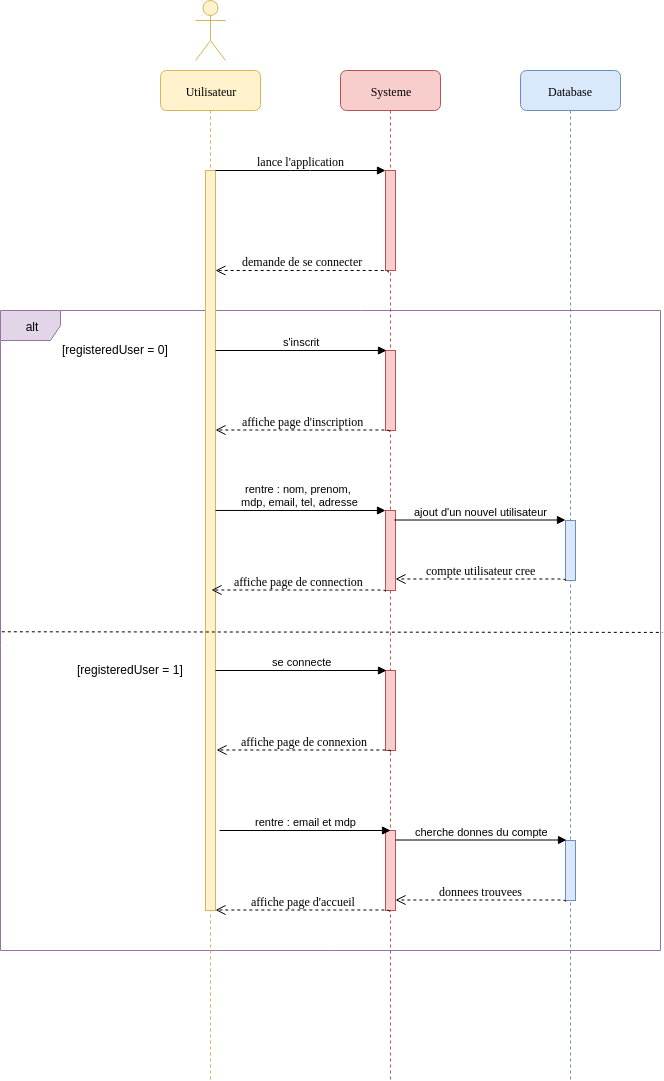

The diagram above was exported from draw.io. Its source (the exported page's mxGraphModel, read from the mxfile embedded in the PNG):
<mxGraphModel dx="1422" dy="662" grid="1" gridSize="10" guides="1" tooltips="1" connect="1" arrows="1" fold="1" page="1" pageScale="1" pageWidth="1100" pageHeight="850" background="#ffffff" math="0" shadow="0">
  <root>
    <mxCell id="0" />
    <mxCell id="1" parent="0" />
    <mxCell id="CPOX9_ng70cuoF5ic2Ej-1" value="alt" style="shape=umlFrame;whiteSpace=wrap;html=1;fillColor=#e1d5e7;strokeColor=#9673a6;" parent="1" vertex="1">
      <mxGeometry x="220" y="440" width="660" height="640" as="geometry" />
    </mxCell>
    <mxCell id="7baba1c4bc27f4b0-2" value="Systeme" style="shape=umlLifeline;perimeter=lifelinePerimeter;whiteSpace=wrap;html=1;container=1;collapsible=0;recursiveResize=0;outlineConnect=0;rounded=1;shadow=0;comic=0;labelBackgroundColor=none;strokeColor=#b85450;strokeWidth=1;fillColor=#f8cecc;fontFamily=Verdana;fontSize=12;align=center;" parent="1" vertex="1">
      <mxGeometry x="560" y="200" width="100" height="1010" as="geometry" />
    </mxCell>
    <mxCell id="7baba1c4bc27f4b0-10" value="" style="html=1;points=[];perimeter=orthogonalPerimeter;rounded=0;shadow=0;comic=0;labelBackgroundColor=none;strokeColor=#b85450;strokeWidth=1;fillColor=#f8cecc;fontFamily=Verdana;fontSize=12;align=center;" parent="7baba1c4bc27f4b0-2" vertex="1">
      <mxGeometry x="45" y="100" width="10" height="100" as="geometry" />
    </mxCell>
    <mxCell id="CPOX9_ng70cuoF5ic2Ej-2" value="&lt;span style=&quot;font-family: &amp;#34;helvetica&amp;#34; , &amp;#34;arial&amp;#34; , sans-serif ; font-size: 0px&quot;&gt;%3CmxGraphModel%3E%3Croot%3E%3CmxCell%20id%3D%220%22%2F%3E%3CmxCell%20id%3D%221%22%20parent%3D%220%22%2F%3E%3CmxCell%20id%3D%222%22%20value%3D%22s'inscrit%22%20style%3D%22html%3D1%3BverticalAlign%3Dbottom%3BendArrow%3Dblock%3BexitX%3D1.1%3BexitY%3D0.409%3BexitDx%3D0%3BexitDy%3D0%3BexitPerimeter%3D0%3BentryX%3D0.1%3BentryY%3D0%3BentryDx%3D0%3BentryDy%3D0%3BentryPerimeter%3D0%3B%22%20edge%3D%221%22%20parent%3D%221%22%3E%3CmxGeometry%20width%3D%2280%22%20relative%3D%221%22%20as%3D%22geometry%22%3E%3CmxPoint%20x%3D%22436%22%20y%3D%22479.96000000000004%22%20as%3D%22sourcePoint%22%2F%3E%3CmxPoint%20x%3D%22606%22%20y%3D%22480%22%20as%3D%22targetPoint%22%2F%3E%3C%2FmxGeometry%3E%3C%2FmxCell%3E%3C%2Froot%3E%3C%2FmxGraphModel%3E&lt;/span&gt;" style="html=1;points=[];perimeter=orthogonalPerimeter;fillColor=#f8cecc;strokeColor=#b85450;" parent="7baba1c4bc27f4b0-2" vertex="1">
      <mxGeometry x="45" y="280" width="10" height="80" as="geometry" />
    </mxCell>
    <mxCell id="CPOX9_ng70cuoF5ic2Ej-7" value="&lt;span style=&quot;font-family: &amp;#34;helvetica&amp;#34; , &amp;#34;arial&amp;#34; , sans-serif ; font-size: 0px&quot;&gt;%3CmxGraphModel%3E%3Croot%3E%3CmxCell%20id%3D%220%22%2F%3E%3CmxCell%20id%3D%221%22%20parent%3D%220%22%2F%3E%3CmxCell%20id%3D%222%22%20value%3D%22s'inscrit%22%20style%3D%22html%3D1%3BverticalAlign%3Dbottom%3BendArrow%3Dblock%3BexitX%3D1.1%3BexitY%3D0.409%3BexitDx%3D0%3BexitDy%3D0%3BexitPerimeter%3D0%3BentryX%3D0.1%3BentryY%3D0%3BentryDx%3D0%3BentryDy%3D0%3BentryPerimeter%3D0%3B%22%20edge%3D%221%22%20parent%3D%221%22%3E%3CmxGeometry%20width%3D%2280%22%20relative%3D%221%22%20as%3D%22geometry%22%3E%3CmxPoint%20x%3D%22436%22%20y%3D%22479.96000000000004%22%20as%3D%22sourcePoint%22%2F%3E%3CmxPoint%20x%3D%22606%22%20y%3D%22480%22%20as%3D%22targetPoint%22%2F%3E%3C%2FmxGeometry%3E%3C%2FmxCell%3E%3C%2Froot%3E%3C%2FmxGraphModel%3E&lt;/span&gt;" style="html=1;points=[];perimeter=orthogonalPerimeter;fillColor=#f8cecc;strokeColor=#b85450;" parent="7baba1c4bc27f4b0-2" vertex="1">
      <mxGeometry x="45" y="440" width="10" height="80" as="geometry" />
    </mxCell>
    <mxCell id="CPOX9_ng70cuoF5ic2Ej-13" value="&lt;span style=&quot;font-family: &amp;#34;helvetica&amp;#34; , &amp;#34;arial&amp;#34; , sans-serif ; font-size: 0px&quot;&gt;%3CmxGraphModel%3E%3Croot%3E%3CmxCell%20id%3D%220%22%2F%3E%3CmxCell%20id%3D%221%22%20parent%3D%220%22%2F%3E%3CmxCell%20id%3D%222%22%20value%3D%22s'inscrit%22%20style%3D%22html%3D1%3BverticalAlign%3Dbottom%3BendArrow%3Dblock%3BexitX%3D1.1%3BexitY%3D0.409%3BexitDx%3D0%3BexitDy%3D0%3BexitPerimeter%3D0%3BentryX%3D0.1%3BentryY%3D0%3BentryDx%3D0%3BentryDy%3D0%3BentryPerimeter%3D0%3B%22%20edge%3D%221%22%20parent%3D%221%22%3E%3CmxGeometry%20width%3D%2280%22%20relative%3D%221%22%20as%3D%22geometry%22%3E%3CmxPoint%20x%3D%22436%22%20y%3D%22479.96000000000004%22%20as%3D%22sourcePoint%22%2F%3E%3CmxPoint%20x%3D%22606%22%20y%3D%22480%22%20as%3D%22targetPoint%22%2F%3E%3C%2FmxGeometry%3E%3C%2FmxCell%3E%3C%2Froot%3E%3C%2FmxGraphModel%3E&lt;/span&gt;" style="html=1;points=[];perimeter=orthogonalPerimeter;fillColor=#f8cecc;strokeColor=#b85450;" parent="7baba1c4bc27f4b0-2" vertex="1">
      <mxGeometry x="45" y="600" width="10" height="80" as="geometry" />
    </mxCell>
    <mxCell id="CPOX9_ng70cuoF5ic2Ej-16" value="&lt;span style=&quot;font-family: &amp;#34;helvetica&amp;#34; , &amp;#34;arial&amp;#34; , sans-serif ; font-size: 0px&quot;&gt;%3CmxGraphModel%3E%3Croot%3E%3CmxCell%20id%3D%220%22%2F%3E%3CmxCell%20id%3D%221%22%20parent%3D%220%22%2F%3E%3CmxCell%20id%3D%222%22%20value%3D%22s'inscrit%22%20style%3D%22html%3D1%3BverticalAlign%3Dbottom%3BendArrow%3Dblock%3BexitX%3D1.1%3BexitY%3D0.409%3BexitDx%3D0%3BexitDy%3D0%3BexitPerimeter%3D0%3BentryX%3D0.1%3BentryY%3D0%3BentryDx%3D0%3BentryDy%3D0%3BentryPerimeter%3D0%3B%22%20edge%3D%221%22%20parent%3D%221%22%3E%3CmxGeometry%20width%3D%2280%22%20relative%3D%221%22%20as%3D%22geometry%22%3E%3CmxPoint%20x%3D%22436%22%20y%3D%22479.96000000000004%22%20as%3D%22sourcePoint%22%2F%3E%3CmxPoint%20x%3D%22606%22%20y%3D%22480%22%20as%3D%22targetPoint%22%2F%3E%3C%2FmxGeometry%3E%3C%2FmxCell%3E%3C%2Froot%3E%3C%2FmxGraphModel%3E&lt;/span&gt;" style="html=1;points=[];perimeter=orthogonalPerimeter;fillColor=#f8cecc;strokeColor=#b85450;" parent="7baba1c4bc27f4b0-2" vertex="1">
      <mxGeometry x="45" y="760" width="10" height="80" as="geometry" />
    </mxCell>
    <mxCell id="7baba1c4bc27f4b0-3" value="Database" style="shape=umlLifeline;perimeter=lifelinePerimeter;whiteSpace=wrap;html=1;container=1;collapsible=0;recursiveResize=0;outlineConnect=0;rounded=1;shadow=0;comic=0;labelBackgroundColor=none;strokeColor=#6c8ebf;strokeWidth=1;fillColor=#dae8fc;fontFamily=Verdana;fontSize=12;align=center;" parent="1" vertex="1">
      <mxGeometry x="740" y="200" width="100" height="1010" as="geometry" />
    </mxCell>
    <mxCell id="7baba1c4bc27f4b0-13" value="" style="html=1;points=[];perimeter=orthogonalPerimeter;rounded=0;shadow=0;comic=0;labelBackgroundColor=none;strokeColor=#6c8ebf;strokeWidth=1;fillColor=#dae8fc;fontFamily=Verdana;fontSize=12;align=center;" parent="7baba1c4bc27f4b0-3" vertex="1">
      <mxGeometry x="45" y="450" width="10" height="60" as="geometry" />
    </mxCell>
    <mxCell id="CPOX9_ng70cuoF5ic2Ej-19" value="" style="html=1;points=[];perimeter=orthogonalPerimeter;rounded=0;shadow=0;comic=0;labelBackgroundColor=none;strokeColor=#6c8ebf;strokeWidth=1;fillColor=#dae8fc;fontFamily=Verdana;fontSize=12;align=center;" parent="7baba1c4bc27f4b0-3" vertex="1">
      <mxGeometry x="45" y="770" width="10" height="60" as="geometry" />
    </mxCell>
    <mxCell id="7baba1c4bc27f4b0-8" value="Utilisateur" style="shape=umlLifeline;perimeter=lifelinePerimeter;whiteSpace=wrap;html=1;container=1;collapsible=0;recursiveResize=0;outlineConnect=0;rounded=1;shadow=0;comic=0;labelBackgroundColor=none;strokeColor=#d6b656;strokeWidth=1;fillColor=#fff2cc;fontFamily=Verdana;fontSize=12;align=center;" parent="1" vertex="1">
      <mxGeometry x="380" y="200" width="100" height="1010" as="geometry" />
    </mxCell>
    <mxCell id="7baba1c4bc27f4b0-9" value="" style="html=1;points=[];perimeter=orthogonalPerimeter;rounded=0;shadow=0;comic=0;labelBackgroundColor=none;strokeColor=#d6b656;strokeWidth=1;fillColor=#fff2cc;fontFamily=Verdana;fontSize=12;align=center;" parent="7baba1c4bc27f4b0-8" vertex="1">
      <mxGeometry x="45" y="100" width="10" height="740" as="geometry" />
    </mxCell>
    <mxCell id="7baba1c4bc27f4b0-30" value="demande de se connecter" style="html=1;verticalAlign=bottom;endArrow=open;dashed=1;endSize=8;labelBackgroundColor=none;fontFamily=Verdana;fontSize=12;edgeStyle=elbowEdgeStyle;elbow=vertical;exitX=0.3;exitY=1.02;exitDx=0;exitDy=0;exitPerimeter=0;" parent="1" source="7baba1c4bc27f4b0-10" target="7baba1c4bc27f4b0-9" edge="1">
      <mxGeometry relative="1" as="geometry">
        <mxPoint x="1080" y="746" as="targetPoint" />
        <Array as="points">
          <mxPoint x="540" y="400" />
          <mxPoint x="530" y="530" />
          <mxPoint x="850" y="720" />
        </Array>
        <mxPoint x="570" y="400" as="sourcePoint" />
      </mxGeometry>
    </mxCell>
    <mxCell id="7baba1c4bc27f4b0-11" value="lance l'application" style="html=1;verticalAlign=bottom;endArrow=block;entryX=0;entryY=0;labelBackgroundColor=none;fontFamily=Verdana;fontSize=12;edgeStyle=elbowEdgeStyle;elbow=vertical;" parent="1" source="7baba1c4bc27f4b0-9" target="7baba1c4bc27f4b0-10" edge="1">
      <mxGeometry relative="1" as="geometry">
        <mxPoint x="500" y="310" as="sourcePoint" />
      </mxGeometry>
    </mxCell>
    <mxCell id="CPOX9_ng70cuoF5ic2Ej-3" value="s'inscrit" style="html=1;verticalAlign=bottom;endArrow=block;entryX=0.1;entryY=0;entryDx=0;entryDy=0;entryPerimeter=0;" parent="1" source="7baba1c4bc27f4b0-9" target="CPOX9_ng70cuoF5ic2Ej-2" edge="1">
      <mxGeometry width="80" relative="1" as="geometry">
        <mxPoint x="470" y="480" as="sourcePoint" />
        <mxPoint x="460" y="800" as="targetPoint" />
      </mxGeometry>
    </mxCell>
    <mxCell id="CPOX9_ng70cuoF5ic2Ej-4" value="affiche page d'inscription" style="html=1;verticalAlign=bottom;endArrow=open;dashed=1;endSize=8;labelBackgroundColor=none;fontFamily=Verdana;fontSize=12;edgeStyle=elbowEdgeStyle;elbow=vertical;exitX=0.4;exitY=1.013;exitDx=0;exitDy=0;exitPerimeter=0;" parent="1" source="CPOX9_ng70cuoF5ic2Ej-2" edge="1">
      <mxGeometry relative="1" as="geometry">
        <mxPoint x="435" y="559.5" as="targetPoint" />
        <Array as="points">
          <mxPoint x="540" y="559.5" />
          <mxPoint x="530" y="689.5" />
          <mxPoint x="850" y="879.5" />
        </Array>
        <mxPoint x="570" y="559.5" as="sourcePoint" />
      </mxGeometry>
    </mxCell>
    <mxCell id="CPOX9_ng70cuoF5ic2Ej-5" value="[registeredUser = 0]" style="text;html=1;resizable=0;points=[];autosize=1;align=left;verticalAlign=top;spacingTop=-4;" parent="1" vertex="1">
      <mxGeometry x="280" y="470" width="120" height="20" as="geometry" />
    </mxCell>
    <mxCell id="CPOX9_ng70cuoF5ic2Ej-6" value="rentre : nom, prenom, &lt;br&gt;mdp, email, tel, adresse" style="html=1;verticalAlign=bottom;endArrow=block;exitX=1.1;exitY=0.409;exitDx=0;exitDy=0;exitPerimeter=0;entryX=0.1;entryY=0;entryDx=0;entryDy=0;entryPerimeter=0;" parent="1" edge="1">
      <mxGeometry width="80" relative="1" as="geometry">
        <mxPoint x="435" y="639.96" as="sourcePoint" />
        <mxPoint x="605" y="640" as="targetPoint" />
      </mxGeometry>
    </mxCell>
    <mxCell id="CPOX9_ng70cuoF5ic2Ej-8" value="affiche page de connection" style="html=1;verticalAlign=bottom;endArrow=open;dashed=1;endSize=8;labelBackgroundColor=none;fontFamily=Verdana;fontSize=12;edgeStyle=elbowEdgeStyle;elbow=vertical;exitX=0.4;exitY=1.013;exitDx=0;exitDy=0;exitPerimeter=0;" parent="1" edge="1">
      <mxGeometry relative="1" as="geometry">
        <mxPoint x="431" y="719.5" as="targetPoint" />
        <Array as="points">
          <mxPoint x="536" y="719.5" />
          <mxPoint x="526" y="849.5" />
          <mxPoint x="846" y="1039.5" />
        </Array>
        <mxPoint x="605" y="721" as="sourcePoint" />
      </mxGeometry>
    </mxCell>
    <mxCell id="CPOX9_ng70cuoF5ic2Ej-9" value="[registeredUser = 1]" style="text;html=1;resizable=0;points=[];autosize=1;align=left;verticalAlign=top;spacingTop=-4;" parent="1" vertex="1">
      <mxGeometry x="295" y="790" width="120" height="20" as="geometry" />
    </mxCell>
    <mxCell id="CPOX9_ng70cuoF5ic2Ej-10" value="ajout d'un nouvel utilisateur" style="html=1;verticalAlign=bottom;endArrow=block;entryX=0.1;entryY=0;entryDx=0;entryDy=0;entryPerimeter=0;" parent="1" edge="1">
      <mxGeometry width="80" relative="1" as="geometry">
        <mxPoint x="614" y="649.5" as="sourcePoint" />
        <mxPoint x="785" y="649.5" as="targetPoint" />
      </mxGeometry>
    </mxCell>
    <mxCell id="CPOX9_ng70cuoF5ic2Ej-11" value="compte utilisateur cree" style="html=1;verticalAlign=bottom;endArrow=open;dashed=1;endSize=8;labelBackgroundColor=none;fontFamily=Verdana;fontSize=12;edgeStyle=elbowEdgeStyle;elbow=vertical;exitX=0.4;exitY=1.013;exitDx=0;exitDy=0;exitPerimeter=0;" parent="1" target="CPOX9_ng70cuoF5ic2Ej-7" edge="1">
      <mxGeometry relative="1" as="geometry">
        <mxPoint x="640" y="709" as="targetPoint" />
        <Array as="points">
          <mxPoint x="716" y="708.5" />
          <mxPoint x="706" y="838.5" />
          <mxPoint x="1026" y="1028.5" />
        </Array>
        <mxPoint x="785" y="710" as="sourcePoint" />
      </mxGeometry>
    </mxCell>
    <mxCell id="CPOX9_ng70cuoF5ic2Ej-14" value="se connecte" style="html=1;verticalAlign=bottom;endArrow=block;entryX=0.1;entryY=0;entryDx=0;entryDy=0;entryPerimeter=0;" parent="1" edge="1">
      <mxGeometry width="80" relative="1" as="geometry">
        <mxPoint x="435" y="800" as="sourcePoint" />
        <mxPoint x="606" y="800" as="targetPoint" />
      </mxGeometry>
    </mxCell>
    <mxCell id="CPOX9_ng70cuoF5ic2Ej-15" value="affiche page de connexion" style="html=1;verticalAlign=bottom;endArrow=open;dashed=1;endSize=8;labelBackgroundColor=none;fontFamily=Verdana;fontSize=12;edgeStyle=elbowEdgeStyle;elbow=vertical;exitX=0.4;exitY=1.013;exitDx=0;exitDy=0;exitPerimeter=0;" parent="1" edge="1">
      <mxGeometry relative="1" as="geometry">
        <mxPoint x="436" y="879.5" as="targetPoint" />
        <Array as="points">
          <mxPoint x="541" y="879.5" />
          <mxPoint x="531" y="1009.5" />
          <mxPoint x="851" y="1199.5" />
        </Array>
        <mxPoint x="610" y="881" as="sourcePoint" />
      </mxGeometry>
    </mxCell>
    <mxCell id="CPOX9_ng70cuoF5ic2Ej-17" value="rentre : email et mdp" style="html=1;verticalAlign=bottom;endArrow=block;entryX=0.1;entryY=0;entryDx=0;entryDy=0;entryPerimeter=0;" parent="1" edge="1">
      <mxGeometry width="80" relative="1" as="geometry">
        <mxPoint x="439" y="960" as="sourcePoint" />
        <mxPoint x="610" y="960" as="targetPoint" />
      </mxGeometry>
    </mxCell>
    <mxCell id="CPOX9_ng70cuoF5ic2Ej-18" value="affiche page d'accueil" style="html=1;verticalAlign=bottom;endArrow=open;dashed=1;endSize=8;labelBackgroundColor=none;fontFamily=Verdana;fontSize=12;edgeStyle=elbowEdgeStyle;elbow=vertical;exitX=0.4;exitY=1.013;exitDx=0;exitDy=0;exitPerimeter=0;" parent="1" edge="1">
      <mxGeometry relative="1" as="geometry">
        <mxPoint x="435" y="1039.5" as="targetPoint" />
        <Array as="points">
          <mxPoint x="540" y="1039.5" />
          <mxPoint x="530" y="1169.5" />
          <mxPoint x="850" y="1359.5" />
        </Array>
        <mxPoint x="609" y="1041" as="sourcePoint" />
      </mxGeometry>
    </mxCell>
    <mxCell id="CPOX9_ng70cuoF5ic2Ej-20" value="cherche donnes du compte" style="html=1;verticalAlign=bottom;endArrow=block;entryX=0.1;entryY=0;entryDx=0;entryDy=0;entryPerimeter=0;" parent="1" edge="1">
      <mxGeometry width="80" relative="1" as="geometry">
        <mxPoint x="615" y="969.5" as="sourcePoint" />
        <mxPoint x="786" y="969.5" as="targetPoint" />
      </mxGeometry>
    </mxCell>
    <mxCell id="CPOX9_ng70cuoF5ic2Ej-21" value="donnees trouvees" style="html=1;verticalAlign=bottom;endArrow=open;dashed=1;endSize=8;labelBackgroundColor=none;fontFamily=Verdana;fontSize=12;edgeStyle=elbowEdgeStyle;elbow=vertical;exitX=0.4;exitY=1.013;exitDx=0;exitDy=0;exitPerimeter=0;" parent="1" edge="1">
      <mxGeometry relative="1" as="geometry">
        <mxPoint x="615" y="1029.5" as="targetPoint" />
        <Array as="points">
          <mxPoint x="716" y="1029.5" />
          <mxPoint x="706" y="1159.5" />
          <mxPoint x="1026" y="1349.5" />
        </Array>
        <mxPoint x="785" y="1031" as="sourcePoint" />
      </mxGeometry>
    </mxCell>
    <mxCell id="CPOX9_ng70cuoF5ic2Ej-22" value="" style="shape=umlActor;verticalLabelPosition=bottom;labelBackgroundColor=#ffffff;verticalAlign=top;html=1;fillColor=#fff2cc;strokeColor=#d6b656;" parent="1" vertex="1">
      <mxGeometry x="415" y="130" width="30" height="60" as="geometry" />
    </mxCell>
    <mxCell id="7cX2k0dRFhn3RkK11tir-1" value="" style="endArrow=none;dashed=1;html=1;entryX=1.003;entryY=0.503;entryDx=0;entryDy=0;entryPerimeter=0;exitX=0.002;exitY=0.502;exitDx=0;exitDy=0;exitPerimeter=0;" parent="1" source="CPOX9_ng70cuoF5ic2Ej-1" target="CPOX9_ng70cuoF5ic2Ej-1" edge="1">
      <mxGeometry width="50" height="50" relative="1" as="geometry">
        <mxPoint x="220" y="1280" as="sourcePoint" />
        <mxPoint x="270" y="1230" as="targetPoint" />
      </mxGeometry>
    </mxCell>
  </root>
</mxGraphModel>